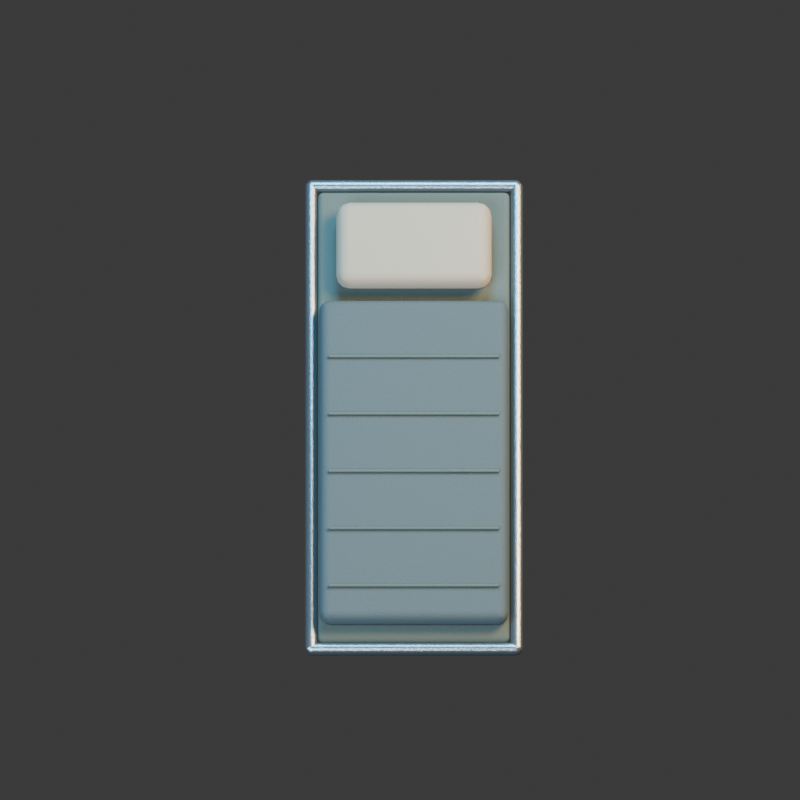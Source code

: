 # Source: field_cot.blend  (saved by Blender 4.3.34; exported with 4.5.12 LTS)
import bpy
from mathutils import Matrix  # noqa: F401  (used for matrix-valued properties, if any)

bpy.ops.wm.read_factory_settings(use_empty=True)
scene = bpy.context.scene
scene.name = 'Scene'

# ---- collections
col_collection = bpy.data.collections.new('Collection'); scene.collection.children.link(col_collection)

# ---- materials (node trees are filled in below, after node groups)
mat_steel = bpy.data.materials.new('steel')
mat_steel.diffuse_color = (0.27, 0.32, 0.35, 1.0)
mat_cot_canvas = bpy.data.materials.new('cot_canvas')
mat_cot_canvas.diffuse_color = (0.075, 0.105, 0.095, 1.0)
mat_fabric = bpy.data.materials.new('fabric')
mat_fabric.diffuse_color = (0.055, 0.085, 0.095, 1.0)
mat_pillow_linen = bpy.data.materials.new('pillow_linen')
mat_pillow_linen.diffuse_color = (0.34, 0.31, 0.24, 1.0)

# ---- material node trees
mat_steel.use_nodes = True; mat_steel.node_tree.nodes.clear()
_N = mat_steel.node_tree.nodes; _L = mat_steel.node_tree.links
n0 = _N.new('ShaderNodeBsdfPrincipled'); n0.name = 'Principled BSDF'; n0.location = (10, 300)
n0.inputs[0].default_value = (0.27, 0.32, 0.35, 1.0)
n0.inputs[1].default_value = 0.85
n0.inputs[2].default_value = 0.27
n1 = _N.new('ShaderNodeOutputMaterial'); n1.name = 'Material Output'; n1.location = (300, 300)
n2 = _N.new('ShaderNodeTexNoise'); n2.name = 'Noise Texture'; n2.location = (0, 0)
n2.inputs[2].default_value = 95.0
n3 = _N.new('ShaderNodeBump'); n3.name = 'Bump'; n3.location = (0, 0)
n3.inputs[0].default_value = 0.15
n3.inputs[1].default_value = 0.025
n3.inputs[2].default_value = 1.0
_L.new(n0.outputs[0], n1.inputs[0])
_L.new(n2.outputs[0], n3.inputs[3])
_L.new(n3.outputs[0], n0.inputs[5])
n1.is_active_output = True
mat_cot_canvas.use_nodes = True; mat_cot_canvas.node_tree.nodes.clear()
_N = mat_cot_canvas.node_tree.nodes; _L = mat_cot_canvas.node_tree.links
n0 = _N.new('ShaderNodeBsdfPrincipled'); n0.name = 'Principled BSDF'; n0.location = (10, 300)
n0.inputs[0].default_value = (0.075, 0.105, 0.095, 1.0)
n0.inputs[2].default_value = 0.91
n1 = _N.new('ShaderNodeOutputMaterial'); n1.name = 'Material Output'; n1.location = (300, 300)
n2 = _N.new('ShaderNodeTexNoise'); n2.name = 'Noise Texture'; n2.location = (0, 0)
n2.inputs[2].default_value = 95.0
n3 = _N.new('ShaderNodeBump'); n3.name = 'Bump'; n3.location = (0, 0)
n3.inputs[0].default_value = 0.15
n3.inputs[1].default_value = 0.025
n3.inputs[2].default_value = 1.0
_L.new(n0.outputs[0], n1.inputs[0])
_L.new(n2.outputs[0], n3.inputs[3])
_L.new(n3.outputs[0], n0.inputs[5])
n1.is_active_output = True
mat_fabric.use_nodes = True; mat_fabric.node_tree.nodes.clear()
_N = mat_fabric.node_tree.nodes; _L = mat_fabric.node_tree.links
n0 = _N.new('ShaderNodeBsdfPrincipled'); n0.name = 'Principled BSDF'; n0.location = (10, 300)
n0.inputs[0].default_value = (0.055, 0.085, 0.095, 1.0)
n0.inputs[2].default_value = 0.85
n1 = _N.new('ShaderNodeOutputMaterial'); n1.name = 'Material Output'; n1.location = (300, 300)
n2 = _N.new('ShaderNodeTexNoise'); n2.name = 'Noise Texture'; n2.location = (0, 0)
n2.inputs[2].default_value = 95.0
n3 = _N.new('ShaderNodeBump'); n3.name = 'Bump'; n3.location = (0, 0)
n3.inputs[0].default_value = 0.15
n3.inputs[1].default_value = 0.025
n3.inputs[2].default_value = 1.0
_L.new(n0.outputs[0], n1.inputs[0])
_L.new(n2.outputs[0], n3.inputs[3])
_L.new(n3.outputs[0], n0.inputs[5])
n1.is_active_output = True
mat_pillow_linen.use_nodes = True; mat_pillow_linen.node_tree.nodes.clear()
_N = mat_pillow_linen.node_tree.nodes; _L = mat_pillow_linen.node_tree.links
n0 = _N.new('ShaderNodeBsdfPrincipled'); n0.name = 'Principled BSDF'; n0.location = (10, 300)
n0.inputs[0].default_value = (0.34, 0.31, 0.24, 1.0)
n0.inputs[2].default_value = 0.91
n1 = _N.new('ShaderNodeOutputMaterial'); n1.name = 'Material Output'; n1.location = (300, 300)
n2 = _N.new('ShaderNodeTexNoise'); n2.name = 'Noise Texture'; n2.location = (0, 0)
n2.inputs[2].default_value = 95.0
n3 = _N.new('ShaderNodeBump'); n3.name = 'Bump'; n3.location = (0, 0)
n3.inputs[0].default_value = 0.15
n3.inputs[1].default_value = 0.025
n3.inputs[2].default_value = 1.0
_L.new(n0.outputs[0], n1.inputs[0])
_L.new(n2.outputs[0], n3.inputs[3])
_L.new(n3.outputs[0], n0.inputs[5])
n1.is_active_output = True

# ---- world
world_world = bpy.data.worlds.new('World'); scene.world = world_world
world_world.use_nodes = True; world_world.node_tree.nodes.clear()
_N = world_world.node_tree.nodes; _L = world_world.node_tree.links
n0 = _N.new('ShaderNodeOutputWorld'); n0.name = 'World Output'; n0.location = (300, 300)
n1 = _N.new('ShaderNodeBackground'); n1.name = 'Background'; n1.location = (10, 300)
n1.inputs[0].default_value = (0.05088, 0.05088, 0.05088, 1.0)
_L.new(n1.outputs[0], n0.inputs[0])
n0.is_active_output = True
world_world.color = (0.18, 0.22, 0.28)
world_world.sun_shadow_jitter_overblur = 0.0

# ---- cameras
cam_camera_001 = bpy.data.cameras.new('Camera.001')
cam_camera_001.type = 'ORTHO'
cam_camera_001.ortho_scale = 3.5

# ---- lights
light_area = bpy.data.lights.new('Area', 'AREA')
light_area.color = (0.65, 0.82, 1.0)
light_area.energy = 1100.0
light_area.shape = 'DISK'
light_area.size = 5.0
light_area.size_y = 1.0
light_area_001 = bpy.data.lights.new('Area.001', 'AREA')
light_area_001.color = (1.0, 0.64, 0.32)
light_area_001.energy = 1300.0
light_area_001.shape = 'DISK'
light_area_001.size = 4.0
light_area_001.size_y = 1.0
light_area_002 = bpy.data.lights.new('Area.002', 'AREA')
light_area_002.color = (0.12, 0.62, 1.0)
light_area_002.energy = 700.0
light_area_002.shape = 'DISK'
light_area_002.size = 3.0
light_area_002.size_y = 1.0

# ---- meshes
me_cube_018 = bpy.data.meshes.new('Cube.018')
me_cube_018.from_pydata([(-0.0275, -1.11, -0.0275), (-0.0275, -1.11, 0.0275), (-0.0275, 1.11, -0.0275), (-0.0275, 1.11, 0.0275), (0.0275, -1.11, -0.0275), (0.0275, -1.11, 0.0275), (0.0275, 1.11, -0.0275), (0.0275, 1.11, 0.0275)], [], [(0, 1, 3, 2), (2, 3, 7, 6), (6, 7, 5, 4), (4, 5, 1, 0), (2, 6, 4, 0), (7, 3, 1, 5)])
_uv = me_cube_018.uv_layers.new(name='UVMap')
_uv.uv.foreach_set('vector', [0.375, 0.0, 0.625, 0.0, 0.625, 0.25, 0.375, 0.25, 0.375, 0.25, 0.625, 0.25, 0.625, 0.5, 0.375, 0.5, 0.375, 0.5, 0.625, 0.5, 0.625, 0.75, 0.375, 0.75, 0.375, 0.75, 0.625, 0.75, 0.625, 1.0, 0.375, 1.0, 0.125, 0.5, 0.375, 0.5, 0.375, 0.75, 0.125, 0.75, 0.625, 0.5, 0.875, 0.5, 0.875, 0.75, 0.625, 0.75])
me_cube_018.materials.append(mat_steel)
me_cube_018.update()
me_cube_019 = bpy.data.meshes.new('Cube.019')
me_cube_019.from_pydata([(-0.0225, -0.0225, -0.22), (-0.0225, -0.0225, 0.22), (-0.0225, 0.0225, -0.22), (-0.0225, 0.0225, 0.22), (0.0225, -0.0225, -0.22), (0.0225, -0.0225, 0.22), (0.0225, 0.0225, -0.22), (0.0225, 0.0225, 0.22)], [], [(0, 1, 3, 2), (2, 3, 7, 6), (6, 7, 5, 4), (4, 5, 1, 0), (2, 6, 4, 0), (7, 3, 1, 5)])
_uv = me_cube_019.uv_layers.new(name='UVMap')
_uv.uv.foreach_set('vector', [0.375, 0.0, 0.625, 0.0, 0.625, 0.25, 0.375, 0.25, 0.375, 0.25, 0.625, 0.25, 0.625, 0.5, 0.375, 0.5, 0.375, 0.5, 0.625, 0.5, 0.625, 0.75, 0.375, 0.75, 0.375, 0.75, 0.625, 0.75, 0.625, 1.0, 0.375, 1.0, 0.125, 0.5, 0.375, 0.5, 0.375, 0.75, 0.125, 0.75, 0.625, 0.5, 0.875, 0.5, 0.875, 0.75, 0.625, 0.75])
me_cube_019.materials.append(mat_steel)
me_cube_019.update()
me_cube_020 = bpy.data.meshes.new('Cube.020')
me_cube_020.from_pydata([(-0.0225, -0.0225, -0.22), (-0.0225, -0.0225, 0.22), (-0.0225, 0.0225, -0.22), (-0.0225, 0.0225, 0.22), (0.0225, -0.0225, -0.22), (0.0225, -0.0225, 0.22), (0.0225, 0.0225, -0.22), (0.0225, 0.0225, 0.22)], [], [(0, 1, 3, 2), (2, 3, 7, 6), (6, 7, 5, 4), (4, 5, 1, 0), (2, 6, 4, 0), (7, 3, 1, 5)])
_uv = me_cube_020.uv_layers.new(name='UVMap')
_uv.uv.foreach_set('vector', [0.375, 0.0, 0.625, 0.0, 0.625, 0.25, 0.375, 0.25, 0.375, 0.25, 0.625, 0.25, 0.625, 0.5, 0.375, 0.5, 0.375, 0.5, 0.625, 0.5, 0.625, 0.75, 0.375, 0.75, 0.375, 0.75, 0.625, 0.75, 0.625, 1.0, 0.375, 1.0, 0.125, 0.5, 0.375, 0.5, 0.375, 0.75, 0.125, 0.75, 0.625, 0.5, 0.875, 0.5, 0.875, 0.75, 0.625, 0.75])
me_cube_020.materials.append(mat_steel)
me_cube_020.update()
me_cube_021 = bpy.data.meshes.new('Cube.021')
me_cube_021.from_pydata([(-0.0275, -1.11, -0.0275), (-0.0275, -1.11, 0.0275), (-0.0275, 1.11, -0.0275), (-0.0275, 1.11, 0.0275), (0.0275, -1.11, -0.0275), (0.0275, -1.11, 0.0275), (0.0275, 1.11, -0.0275), (0.0275, 1.11, 0.0275)], [], [(0, 1, 3, 2), (2, 3, 7, 6), (6, 7, 5, 4), (4, 5, 1, 0), (2, 6, 4, 0), (7, 3, 1, 5)])
_uv = me_cube_021.uv_layers.new(name='UVMap')
_uv.uv.foreach_set('vector', [0.375, 0.0, 0.625, 0.0, 0.625, 0.25, 0.375, 0.25, 0.375, 0.25, 0.625, 0.25, 0.625, 0.5, 0.375, 0.5, 0.375, 0.5, 0.625, 0.5, 0.625, 0.75, 0.375, 0.75, 0.375, 0.75, 0.625, 0.75, 0.625, 1.0, 0.375, 1.0, 0.125, 0.5, 0.375, 0.5, 0.375, 0.75, 0.125, 0.75, 0.625, 0.5, 0.875, 0.5, 0.875, 0.75, 0.625, 0.75])
me_cube_021.materials.append(mat_steel)
me_cube_021.update()
me_cube_022 = bpy.data.meshes.new('Cube.022')
me_cube_022.from_pydata([(-0.0225, -0.0225, -0.22), (-0.0225, -0.0225, 0.22), (-0.0225, 0.0225, -0.22), (-0.0225, 0.0225, 0.22), (0.0225, -0.0225, -0.22), (0.0225, -0.0225, 0.22), (0.0225, 0.0225, -0.22), (0.0225, 0.0225, 0.22)], [], [(0, 1, 3, 2), (2, 3, 7, 6), (6, 7, 5, 4), (4, 5, 1, 0), (2, 6, 4, 0), (7, 3, 1, 5)])
_uv = me_cube_022.uv_layers.new(name='UVMap')
_uv.uv.foreach_set('vector', [0.375, 0.0, 0.625, 0.0, 0.625, 0.25, 0.375, 0.25, 0.375, 0.25, 0.625, 0.25, 0.625, 0.5, 0.375, 0.5, 0.375, 0.5, 0.625, 0.5, 0.625, 0.75, 0.375, 0.75, 0.375, 0.75, 0.625, 0.75, 0.625, 1.0, 0.375, 1.0, 0.125, 0.5, 0.375, 0.5, 0.375, 0.75, 0.125, 0.75, 0.625, 0.5, 0.875, 0.5, 0.875, 0.75, 0.625, 0.75])
me_cube_022.materials.append(mat_steel)
me_cube_022.update()
me_cube_023 = bpy.data.meshes.new('Cube.023')
me_cube_023.from_pydata([(-0.0225, -0.0225, -0.22), (-0.0225, -0.0225, 0.22), (-0.0225, 0.0225, -0.22), (-0.0225, 0.0225, 0.22), (0.0225, -0.0225, -0.22), (0.0225, -0.0225, 0.22), (0.0225, 0.0225, -0.22), (0.0225, 0.0225, 0.22)], [], [(0, 1, 3, 2), (2, 3, 7, 6), (6, 7, 5, 4), (4, 5, 1, 0), (2, 6, 4, 0), (7, 3, 1, 5)])
_uv = me_cube_023.uv_layers.new(name='UVMap')
_uv.uv.foreach_set('vector', [0.375, 0.0, 0.625, 0.0, 0.625, 0.25, 0.375, 0.25, 0.375, 0.25, 0.625, 0.25, 0.625, 0.5, 0.375, 0.5, 0.375, 0.5, 0.625, 0.5, 0.625, 0.75, 0.375, 0.75, 0.375, 0.75, 0.625, 0.75, 0.625, 1.0, 0.375, 1.0, 0.125, 0.5, 0.375, 0.5, 0.375, 0.75, 0.125, 0.75, 0.625, 0.5, 0.875, 0.5, 0.875, 0.75, 0.625, 0.75])
me_cube_023.materials.append(mat_steel)
me_cube_023.update()
me_cube_024 = bpy.data.meshes.new('Cube.024')
me_cube_024.from_pydata([(-0.47, -0.0275, -0.0275), (-0.47, -0.0275, 0.0275), (-0.47, 0.0275, -0.0275), (-0.47, 0.0275, 0.0275), (0.47, -0.0275, -0.0275), (0.47, -0.0275, 0.0275), (0.47, 0.0275, -0.0275), (0.47, 0.0275, 0.0275)], [], [(0, 1, 3, 2), (2, 3, 7, 6), (6, 7, 5, 4), (4, 5, 1, 0), (2, 6, 4, 0), (7, 3, 1, 5)])
_uv = me_cube_024.uv_layers.new(name='UVMap')
_uv.uv.foreach_set('vector', [0.375, 0.0, 0.625, 0.0, 0.625, 0.25, 0.375, 0.25, 0.375, 0.25, 0.625, 0.25, 0.625, 0.5, 0.375, 0.5, 0.375, 0.5, 0.625, 0.5, 0.625, 0.75, 0.375, 0.75, 0.375, 0.75, 0.625, 0.75, 0.625, 1.0, 0.375, 1.0, 0.125, 0.5, 0.375, 0.5, 0.375, 0.75, 0.125, 0.75, 0.625, 0.5, 0.875, 0.5, 0.875, 0.75, 0.625, 0.75])
me_cube_024.materials.append(mat_steel)
me_cube_024.update()
me_cube_025 = bpy.data.meshes.new('Cube.025')
me_cube_025.from_pydata([(-0.47, -0.0275, -0.0275), (-0.47, -0.0275, 0.0275), (-0.47, 0.0275, -0.0275), (-0.47, 0.0275, 0.0275), (0.47, -0.0275, -0.0275), (0.47, -0.0275, 0.0275), (0.47, 0.0275, -0.0275), (0.47, 0.0275, 0.0275)], [], [(0, 1, 3, 2), (2, 3, 7, 6), (6, 7, 5, 4), (4, 5, 1, 0), (2, 6, 4, 0), (7, 3, 1, 5)])
_uv = me_cube_025.uv_layers.new(name='UVMap')
_uv.uv.foreach_set('vector', [0.375, 0.0, 0.625, 0.0, 0.625, 0.25, 0.375, 0.25, 0.375, 0.25, 0.625, 0.25, 0.625, 0.5, 0.375, 0.5, 0.375, 0.5, 0.625, 0.5, 0.625, 0.75, 0.375, 0.75, 0.375, 0.75, 0.625, 0.75, 0.625, 1.0, 0.375, 1.0, 0.125, 0.5, 0.375, 0.5, 0.375, 0.75, 0.125, 0.75, 0.625, 0.5, 0.875, 0.5, 0.875, 0.75, 0.625, 0.75])
me_cube_025.materials.append(mat_steel)
me_cube_025.update()
me_cube_026 = bpy.data.meshes.new('Cube.026')
me_cube_026.from_pydata([(-0.42, -1.06, -0.0275), (-0.42, -1.06, 0.0275), (-0.42, 1.06, -0.0275), (-0.42, 1.06, 0.0275), (0.42, -1.06, -0.0275), (0.42, -1.06, 0.0275), (0.42, 1.06, -0.0275), (0.42, 1.06, 0.0275)], [], [(0, 1, 3, 2), (2, 3, 7, 6), (6, 7, 5, 4), (4, 5, 1, 0), (2, 6, 4, 0), (7, 3, 1, 5)])
_uv = me_cube_026.uv_layers.new(name='UVMap')
_uv.uv.foreach_set('vector', [0.375, 0.0, 0.625, 0.0, 0.625, 0.25, 0.375, 0.25, 0.375, 0.25, 0.625, 0.25, 0.625, 0.5, 0.375, 0.5, 0.375, 0.5, 0.625, 0.5, 0.625, 0.75, 0.375, 0.75, 0.375, 0.75, 0.625, 0.75, 0.625, 1.0, 0.375, 1.0, 0.125, 0.5, 0.375, 0.5, 0.375, 0.75, 0.125, 0.75, 0.625, 0.5, 0.875, 0.5, 0.875, 0.75, 0.625, 0.75])
me_cube_026.materials.append(mat_cot_canvas)
me_cube_026.update()
me_cube_027 = bpy.data.meshes.new('Cube.027')
me_cube_027.from_pydata([(-0.415, -0.76, -0.0475), (-0.415, -0.76, 0.0475), (-0.415, 0.76, -0.0475), (-0.415, 0.76, 0.0475), (0.415, -0.76, -0.0475), (0.415, -0.76, 0.0475), (0.415, 0.76, -0.0475), (0.415, 0.76, 0.0475)], [], [(0, 1, 3, 2), (2, 3, 7, 6), (6, 7, 5, 4), (4, 5, 1, 0), (2, 6, 4, 0), (7, 3, 1, 5)])
_uv = me_cube_027.uv_layers.new(name='UVMap')
_uv.uv.foreach_set('vector', [0.375, 0.0, 0.625, 0.0, 0.625, 0.25, 0.375, 0.25, 0.375, 0.25, 0.625, 0.25, 0.625, 0.5, 0.375, 0.5, 0.375, 0.5, 0.625, 0.5, 0.625, 0.75, 0.375, 0.75, 0.375, 0.75, 0.625, 0.75, 0.625, 1.0, 0.375, 1.0, 0.125, 0.5, 0.375, 0.5, 0.375, 0.75, 0.125, 0.75, 0.625, 0.5, 0.875, 0.5, 0.875, 0.75, 0.625, 0.75])
me_cube_027.materials.append(mat_fabric)
me_cube_027.update()
me_cube_028 = bpy.data.meshes.new('Cube.028')
me_cube_028.from_pydata([(-0.34, -0.2, -0.06), (-0.34, -0.2, 0.06), (-0.34, 0.2, -0.06), (-0.34, 0.2, 0.06), (0.34, -0.2, -0.06), (0.34, -0.2, 0.06), (0.34, 0.2, -0.06), (0.34, 0.2, 0.06)], [], [(0, 1, 3, 2), (2, 3, 7, 6), (6, 7, 5, 4), (4, 5, 1, 0), (2, 6, 4, 0), (7, 3, 1, 5)])
_uv = me_cube_028.uv_layers.new(name='UVMap')
_uv.uv.foreach_set('vector', [0.375, 0.0, 0.625, 0.0, 0.625, 0.25, 0.375, 0.25, 0.375, 0.25, 0.625, 0.25, 0.625, 0.5, 0.375, 0.5, 0.375, 0.5, 0.625, 0.5, 0.625, 0.75, 0.375, 0.75, 0.375, 0.75, 0.625, 0.75, 0.625, 1.0, 0.375, 1.0, 0.125, 0.5, 0.375, 0.5, 0.375, 0.75, 0.125, 0.75, 0.625, 0.5, 0.875, 0.5, 0.875, 0.75, 0.625, 0.75])
me_cube_028.materials.append(mat_pillow_linen)
me_cube_028.update()
me_cube_029 = bpy.data.meshes.new('Cube.029')
me_cube_029.from_pydata([(-0.375, -0.007, -0.006), (-0.375, -0.007, 0.006), (-0.375, 0.007, -0.006), (-0.375, 0.007, 0.006), (0.375, -0.007, -0.006), (0.375, -0.007, 0.006), (0.375, 0.007, -0.006), (0.375, 0.007, 0.006)], [], [(0, 1, 3, 2), (2, 3, 7, 6), (6, 7, 5, 4), (4, 5, 1, 0), (2, 6, 4, 0), (7, 3, 1, 5)])
_uv = me_cube_029.uv_layers.new(name='UVMap')
_uv.uv.foreach_set('vector', [0.375, 0.0, 0.625, 0.0, 0.625, 0.25, 0.375, 0.25, 0.375, 0.25, 0.625, 0.25, 0.625, 0.5, 0.375, 0.5, 0.375, 0.5, 0.625, 0.5, 0.625, 0.75, 0.375, 0.75, 0.375, 0.75, 0.625, 0.75, 0.625, 1.0, 0.375, 1.0, 0.125, 0.5, 0.375, 0.5, 0.375, 0.75, 0.125, 0.75, 0.625, 0.5, 0.875, 0.5, 0.875, 0.75, 0.625, 0.75])
me_cube_029.materials.append(mat_cot_canvas)
me_cube_029.update()
me_cube_030 = bpy.data.meshes.new('Cube.030')
me_cube_030.from_pydata([(-0.375, -0.007, -0.006), (-0.375, -0.007, 0.006), (-0.375, 0.007, -0.006), (-0.375, 0.007, 0.006), (0.375, -0.007, -0.006), (0.375, -0.007, 0.006), (0.375, 0.007, -0.006), (0.375, 0.007, 0.006)], [], [(0, 1, 3, 2), (2, 3, 7, 6), (6, 7, 5, 4), (4, 5, 1, 0), (2, 6, 4, 0), (7, 3, 1, 5)])
_uv = me_cube_030.uv_layers.new(name='UVMap')
_uv.uv.foreach_set('vector', [0.375, 0.0, 0.625, 0.0, 0.625, 0.25, 0.375, 0.25, 0.375, 0.25, 0.625, 0.25, 0.625, 0.5, 0.375, 0.5, 0.375, 0.5, 0.625, 0.5, 0.625, 0.75, 0.375, 0.75, 0.375, 0.75, 0.625, 0.75, 0.625, 1.0, 0.375, 1.0, 0.125, 0.5, 0.375, 0.5, 0.375, 0.75, 0.125, 0.75, 0.625, 0.5, 0.875, 0.5, 0.875, 0.75, 0.625, 0.75])
me_cube_030.materials.append(mat_cot_canvas)
me_cube_030.update()
me_cube_031 = bpy.data.meshes.new('Cube.031')
me_cube_031.from_pydata([(-0.375, -0.007, -0.006), (-0.375, -0.007, 0.006), (-0.375, 0.007, -0.006), (-0.375, 0.007, 0.006), (0.375, -0.007, -0.006), (0.375, -0.007, 0.006), (0.375, 0.007, -0.006), (0.375, 0.007, 0.006)], [], [(0, 1, 3, 2), (2, 3, 7, 6), (6, 7, 5, 4), (4, 5, 1, 0), (2, 6, 4, 0), (7, 3, 1, 5)])
_uv = me_cube_031.uv_layers.new(name='UVMap')
_uv.uv.foreach_set('vector', [0.375, 0.0, 0.625, 0.0, 0.625, 0.25, 0.375, 0.25, 0.375, 0.25, 0.625, 0.25, 0.625, 0.5, 0.375, 0.5, 0.375, 0.5, 0.625, 0.5, 0.625, 0.75, 0.375, 0.75, 0.375, 0.75, 0.625, 0.75, 0.625, 1.0, 0.375, 1.0, 0.125, 0.5, 0.375, 0.5, 0.375, 0.75, 0.125, 0.75, 0.625, 0.5, 0.875, 0.5, 0.875, 0.75, 0.625, 0.75])
me_cube_031.materials.append(mat_cot_canvas)
me_cube_031.update()
me_cube_032 = bpy.data.meshes.new('Cube.032')
me_cube_032.from_pydata([(-0.375, -0.007, -0.006), (-0.375, -0.007, 0.006), (-0.375, 0.007, -0.006), (-0.375, 0.007, 0.006), (0.375, -0.007, -0.006), (0.375, -0.007, 0.006), (0.375, 0.007, -0.006), (0.375, 0.007, 0.006)], [], [(0, 1, 3, 2), (2, 3, 7, 6), (6, 7, 5, 4), (4, 5, 1, 0), (2, 6, 4, 0), (7, 3, 1, 5)])
_uv = me_cube_032.uv_layers.new(name='UVMap')
_uv.uv.foreach_set('vector', [0.375, 0.0, 0.625, 0.0, 0.625, 0.25, 0.375, 0.25, 0.375, 0.25, 0.625, 0.25, 0.625, 0.5, 0.375, 0.5, 0.375, 0.5, 0.625, 0.5, 0.625, 0.75, 0.375, 0.75, 0.375, 0.75, 0.625, 0.75, 0.625, 1.0, 0.375, 1.0, 0.125, 0.5, 0.375, 0.5, 0.375, 0.75, 0.125, 0.75, 0.625, 0.5, 0.875, 0.5, 0.875, 0.75, 0.625, 0.75])
me_cube_032.materials.append(mat_cot_canvas)
me_cube_032.update()
me_cube_033 = bpy.data.meshes.new('Cube.033')
me_cube_033.from_pydata([(-0.375, -0.007, -0.006), (-0.375, -0.007, 0.006), (-0.375, 0.007, -0.006), (-0.375, 0.007, 0.006), (0.375, -0.007, -0.006), (0.375, -0.007, 0.006), (0.375, 0.007, -0.006), (0.375, 0.007, 0.006)], [], [(0, 1, 3, 2), (2, 3, 7, 6), (6, 7, 5, 4), (4, 5, 1, 0), (2, 6, 4, 0), (7, 3, 1, 5)])
_uv = me_cube_033.uv_layers.new(name='UVMap')
_uv.uv.foreach_set('vector', [0.375, 0.0, 0.625, 0.0, 0.625, 0.25, 0.375, 0.25, 0.375, 0.25, 0.625, 0.25, 0.625, 0.5, 0.375, 0.5, 0.375, 0.5, 0.625, 0.5, 0.625, 0.75, 0.375, 0.75, 0.375, 0.75, 0.625, 0.75, 0.625, 1.0, 0.375, 1.0, 0.125, 0.5, 0.375, 0.5, 0.375, 0.75, 0.125, 0.75, 0.625, 0.5, 0.875, 0.5, 0.875, 0.75, 0.625, 0.75])
me_cube_033.materials.append(mat_cot_canvas)
me_cube_033.update()

# ---- objects
ob_proppivot = bpy.data.objects.new('PropPivot', None)
ob_camera = bpy.data.objects.new('Camera', cam_camera_001)
ob_area = bpy.data.objects.new('Area', light_area)
ob_area_001 = bpy.data.objects.new('Area.001', light_area_001)
ob_area_002 = bpy.data.objects.new('Area.002', light_area_002)
ob_tubular_side = bpy.data.objects.new('tubular side', me_cube_018)
ob_cot_leg = bpy.data.objects.new('cot leg', me_cube_019)
ob_cot_leg_001 = bpy.data.objects.new('cot leg.001', me_cube_020)
ob_tubular_side_001 = bpy.data.objects.new('tubular side.001', me_cube_021)
ob_cot_leg_002 = bpy.data.objects.new('cot leg.002', me_cube_022)
ob_cot_leg_003 = bpy.data.objects.new('cot leg.003', me_cube_023)
ob_end_tube = bpy.data.objects.new('end tube', me_cube_024)
ob_end_tube_001 = bpy.data.objects.new('end tube.001', me_cube_025)
ob_stretched_canvas = bpy.data.objects.new('stretched canvas', me_cube_026)
ob_worn_blanket = bpy.data.objects.new('worn blanket', me_cube_027)
ob_single_pillow = bpy.data.objects.new('single pillow', me_cube_028)
ob_stitched_fold = bpy.data.objects.new('stitched fold', me_cube_029)
ob_stitched_fold_001 = bpy.data.objects.new('stitched fold.001', me_cube_030)
ob_stitched_fold_002 = bpy.data.objects.new('stitched fold.002', me_cube_031)
ob_stitched_fold_003 = bpy.data.objects.new('stitched fold.003', me_cube_032)
ob_stitched_fold_004 = bpy.data.objects.new('stitched fold.004', me_cube_033)

# ---- transforms, parenting, visibility, modifiers, constraints
ob_proppivot.location = (0.0, 0.0, 0.0)
ob_camera.location = (-0.06063, -3.714, 9.935)
ob_camera.rotation_euler = (0.3805, -0.0, 0.0)
ob_area.location = (-3.0, -4.0, 7.0)
ob_area.rotation_euler = (0.6557, -8.637e-08, -0.6435)
ob_area_001.location = (4.0, 2.0, 6.0)
ob_area_001.rotation_euler = (0.6827, 5.828e-08, 2.034)
ob_area_002.location = (0.0, 4.0, 5.0)
ob_area_002.rotation_euler = (0.7266, 5.808e-08, 3.142)
ob_tubular_side.parent = ob_proppivot
ob_tubular_side.location = (-0.45, 0.0, 0.44)
_m = ob_tubular_side.modifiers.new('formed edges', 'BEVEL')
_m.width = 0.024
_m.width_pct = 0.024
_m.segments = 3
_m = ob_tubular_side.modifiers.new('weighted normals', 'WEIGHTED_NORMAL')
ob_cot_leg.parent = ob_proppivot
ob_cot_leg.location = (-0.45, -0.86, 0.22)
_m = ob_cot_leg.modifiers.new('formed edges', 'BEVEL')
_m.width = 0.02
_m.width_pct = 0.02
_m.segments = 3
_m = ob_cot_leg.modifiers.new('weighted normals', 'WEIGHTED_NORMAL')
ob_cot_leg_001.parent = ob_proppivot
ob_cot_leg_001.location = (-0.45, 0.86, 0.22)
_m = ob_cot_leg_001.modifiers.new('formed edges', 'BEVEL')
_m.width = 0.02
_m.width_pct = 0.02
_m.segments = 3
_m = ob_cot_leg_001.modifiers.new('weighted normals', 'WEIGHTED_NORMAL')
ob_tubular_side_001.parent = ob_proppivot
ob_tubular_side_001.location = (0.45, 0.0, 0.44)
_m = ob_tubular_side_001.modifiers.new('formed edges', 'BEVEL')
_m.width = 0.024
_m.width_pct = 0.024
_m.segments = 3
_m = ob_tubular_side_001.modifiers.new('weighted normals', 'WEIGHTED_NORMAL')
ob_cot_leg_002.parent = ob_proppivot
ob_cot_leg_002.location = (0.45, -0.86, 0.22)
_m = ob_cot_leg_002.modifiers.new('formed edges', 'BEVEL')
_m.width = 0.02
_m.width_pct = 0.02
_m.segments = 3
_m = ob_cot_leg_002.modifiers.new('weighted normals', 'WEIGHTED_NORMAL')
ob_cot_leg_003.parent = ob_proppivot
ob_cot_leg_003.location = (0.45, 0.86, 0.22)
_m = ob_cot_leg_003.modifiers.new('formed edges', 'BEVEL')
_m.width = 0.02
_m.width_pct = 0.02
_m.segments = 3
_m = ob_cot_leg_003.modifiers.new('weighted normals', 'WEIGHTED_NORMAL')
ob_end_tube.parent = ob_proppivot
ob_end_tube.location = (0.0, -1.09, 0.44)
_m = ob_end_tube.modifiers.new('formed edges', 'BEVEL')
_m.width = 0.024
_m.width_pct = 0.024
_m.segments = 3
_m = ob_end_tube.modifiers.new('weighted normals', 'WEIGHTED_NORMAL')
ob_end_tube_001.parent = ob_proppivot
ob_end_tube_001.location = (0.0, 1.09, 0.44)
_m = ob_end_tube_001.modifiers.new('formed edges', 'BEVEL')
_m.width = 0.024
_m.width_pct = 0.024
_m.segments = 3
_m = ob_end_tube_001.modifiers.new('weighted normals', 'WEIGHTED_NORMAL')
ob_stretched_canvas.parent = ob_proppivot
ob_stretched_canvas.location = (0.0, 0.0, 0.435)
_m = ob_stretched_canvas.modifiers.new('formed edges', 'BEVEL')
_m.width = 0.025
_m.width_pct = 0.025
_m.segments = 3
_m = ob_stretched_canvas.modifiers.new('weighted normals', 'WEIGHTED_NORMAL')
ob_worn_blanket.parent = ob_proppivot
ob_worn_blanket.location = (0.0, -0.24, 0.51)
_m = ob_worn_blanket.modifiers.new('formed edges', 'BEVEL')
_m.width = 0.05
_m.width_pct = 0.05
_m.segments = 3
_m = ob_worn_blanket.modifiers.new('weighted normals', 'WEIGHTED_NORMAL')
ob_single_pillow.parent = ob_proppivot
ob_single_pillow.location = (0.0, 0.77, 0.54)
_m = ob_single_pillow.modifiers.new('formed edges', 'BEVEL')
_m.width = 0.08
_m.width_pct = 0.08
_m.segments = 3
_m = ob_single_pillow.modifiers.new('weighted normals', 'WEIGHTED_NORMAL')
ob_stitched_fold.parent = ob_proppivot
ob_stitched_fold.location = (0.0, -0.84, 0.565)
_m = ob_stitched_fold.modifiers.new('formed edges', 'BEVEL')
_m.width = 0.005
_m.width_pct = 0.005
_m.segments = 3
_m = ob_stitched_fold.modifiers.new('weighted normals', 'WEIGHTED_NORMAL')
ob_stitched_fold_001.parent = ob_proppivot
ob_stitched_fold_001.location = (0.0, -0.57, 0.565)
_m = ob_stitched_fold_001.modifiers.new('formed edges', 'BEVEL')
_m.width = 0.005
_m.width_pct = 0.005
_m.segments = 3
_m = ob_stitched_fold_001.modifiers.new('weighted normals', 'WEIGHTED_NORMAL')
ob_stitched_fold_002.parent = ob_proppivot
ob_stitched_fold_002.location = (0.0, -0.3, 0.565)
_m = ob_stitched_fold_002.modifiers.new('formed edges', 'BEVEL')
_m.width = 0.005
_m.width_pct = 0.005
_m.segments = 3
_m = ob_stitched_fold_002.modifiers.new('weighted normals', 'WEIGHTED_NORMAL')
ob_stitched_fold_003.parent = ob_proppivot
ob_stitched_fold_003.location = (0.0, -0.03, 0.565)
_m = ob_stitched_fold_003.modifiers.new('formed edges', 'BEVEL')
_m.width = 0.005
_m.width_pct = 0.005
_m.segments = 3
_m = ob_stitched_fold_003.modifiers.new('weighted normals', 'WEIGHTED_NORMAL')
ob_stitched_fold_004.parent = ob_proppivot
ob_stitched_fold_004.location = (0.0, 0.24, 0.565)
_m = ob_stitched_fold_004.modifiers.new('formed edges', 'BEVEL')
_m.width = 0.005
_m.width_pct = 0.005
_m.segments = 3
_m = ob_stitched_fold_004.modifiers.new('weighted normals', 'WEIGHTED_NORMAL')

# ---- collection membership
scene.collection.objects.link(ob_proppivot)
col_collection.objects.link(ob_camera)
col_collection.objects.link(ob_area)
col_collection.objects.link(ob_area_001)
col_collection.objects.link(ob_area_002)
col_collection.objects.link(ob_tubular_side)
col_collection.objects.link(ob_cot_leg)
col_collection.objects.link(ob_cot_leg_001)
col_collection.objects.link(ob_tubular_side_001)
col_collection.objects.link(ob_cot_leg_002)
col_collection.objects.link(ob_cot_leg_003)
col_collection.objects.link(ob_end_tube)
col_collection.objects.link(ob_end_tube_001)
col_collection.objects.link(ob_stretched_canvas)
col_collection.objects.link(ob_worn_blanket)
col_collection.objects.link(ob_single_pillow)
col_collection.objects.link(ob_stitched_fold)
col_collection.objects.link(ob_stitched_fold_001)
col_collection.objects.link(ob_stitched_fold_002)
col_collection.objects.link(ob_stitched_fold_003)
col_collection.objects.link(ob_stitched_fold_004)

# ---- scene / render settings (as saved in the file)
scene.camera = ob_camera
scene.frame_start = 1; scene.frame_end = 250; scene.frame_set(1)
scene.render.engine = 'CYCLES'
scene.render.resolution_x = 512
scene.render.resolution_y = 512
scene.render.film_transparent = True
scene.cycles.use_denoising = False
scene.cycles.samples = 48
bpy.context.view_layer.update()
